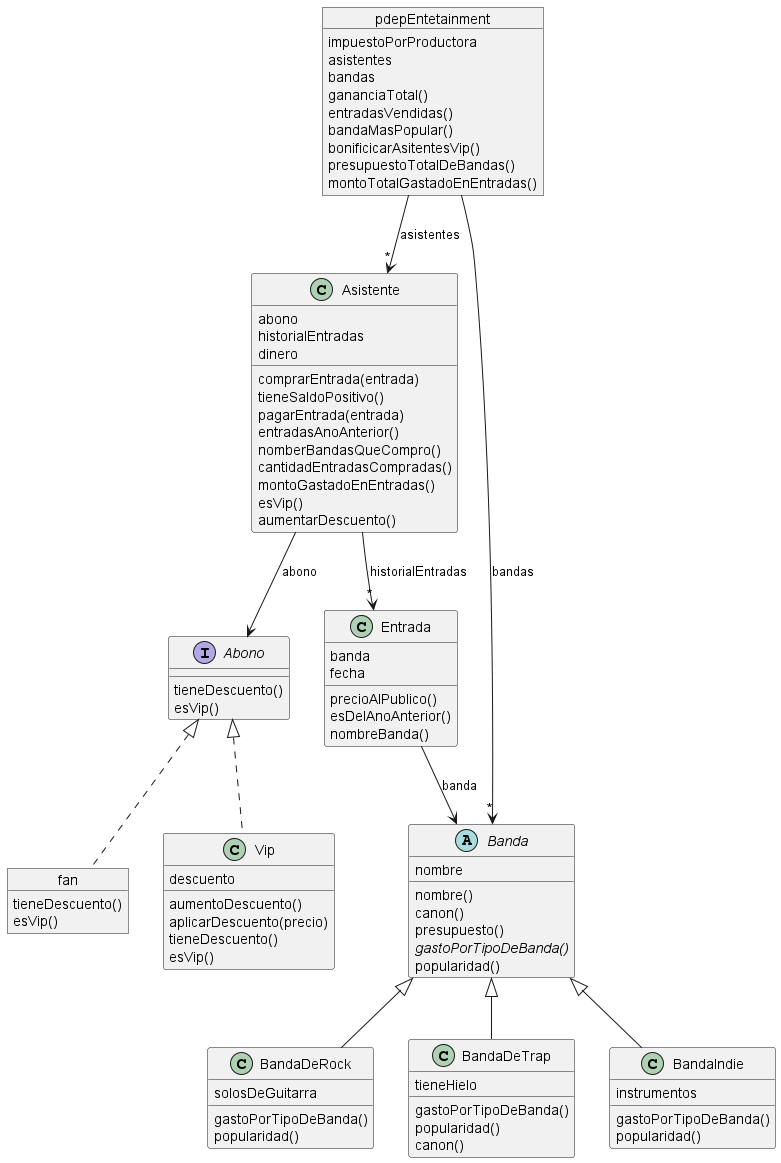

The diagram above was rendered by PlantUML. Its source (embedded in the PNG):
@startuml
class Entrada{
    banda
    fecha
    precioAlPublico()
    esDelAnoAnterior()
    nombreBanda()
}

class Asistente{
    abono
    historialEntradas
    dinero
    comprarEntrada(entrada)
    tieneSaldoPositivo()
    pagarEntrada(entrada)
    entradasAnoAnterior()
    nomberBandasQueCompro()
    cantidadEntradasCompradas()
    montoGastadoEnEntradas()
    esVip()
    aumentarDescuento()
}

object fan{
    tieneDescuento()
    esVip()
}

class Vip{
    descuento
    aumentoDescuento()
    aplicarDescuento(precio)
    tieneDescuento()
    esVip()
}

Interface Abono{
    tieneDescuento()
    esVip()
}

abstract class Banda{
    nombre
    nombre()
    canon()
    presupuesto()
    {abstract}gastoPorTipoDeBanda()
    popularidad()
}

class BandaDeRock extends Banda{
    solosDeGuitarra
    gastoPorTipoDeBanda()
    popularidad()
}

class BandaDeTrap extends Banda{
    tieneHielo
    gastoPorTipoDeBanda()
    popularidad()
    canon()
}

class BandaIndie extends Banda{
    instrumentos
    gastoPorTipoDeBanda()
    popularidad()
}

object pdepEntetainment{
    impuestoPorProductora
    asistentes
    bandas
    gananciaTotal()
    entradasVendidas()
    bandaMasPopular()
    bonificicarAsitentesVip()
    presupuestoTotalDeBandas()
    montoTotalGastadoEnEntradas()
}

Vip .u.|> Abono
fan .u.|> Abono
Asistente --> "*" Entrada: historialEntradas
pdepEntetainment --> "*" Asistente: asistentes
pdepEntetainment --> "*" Banda: bandas
Entrada --> Banda: banda
Asistente --> Abono: abono




@enduml